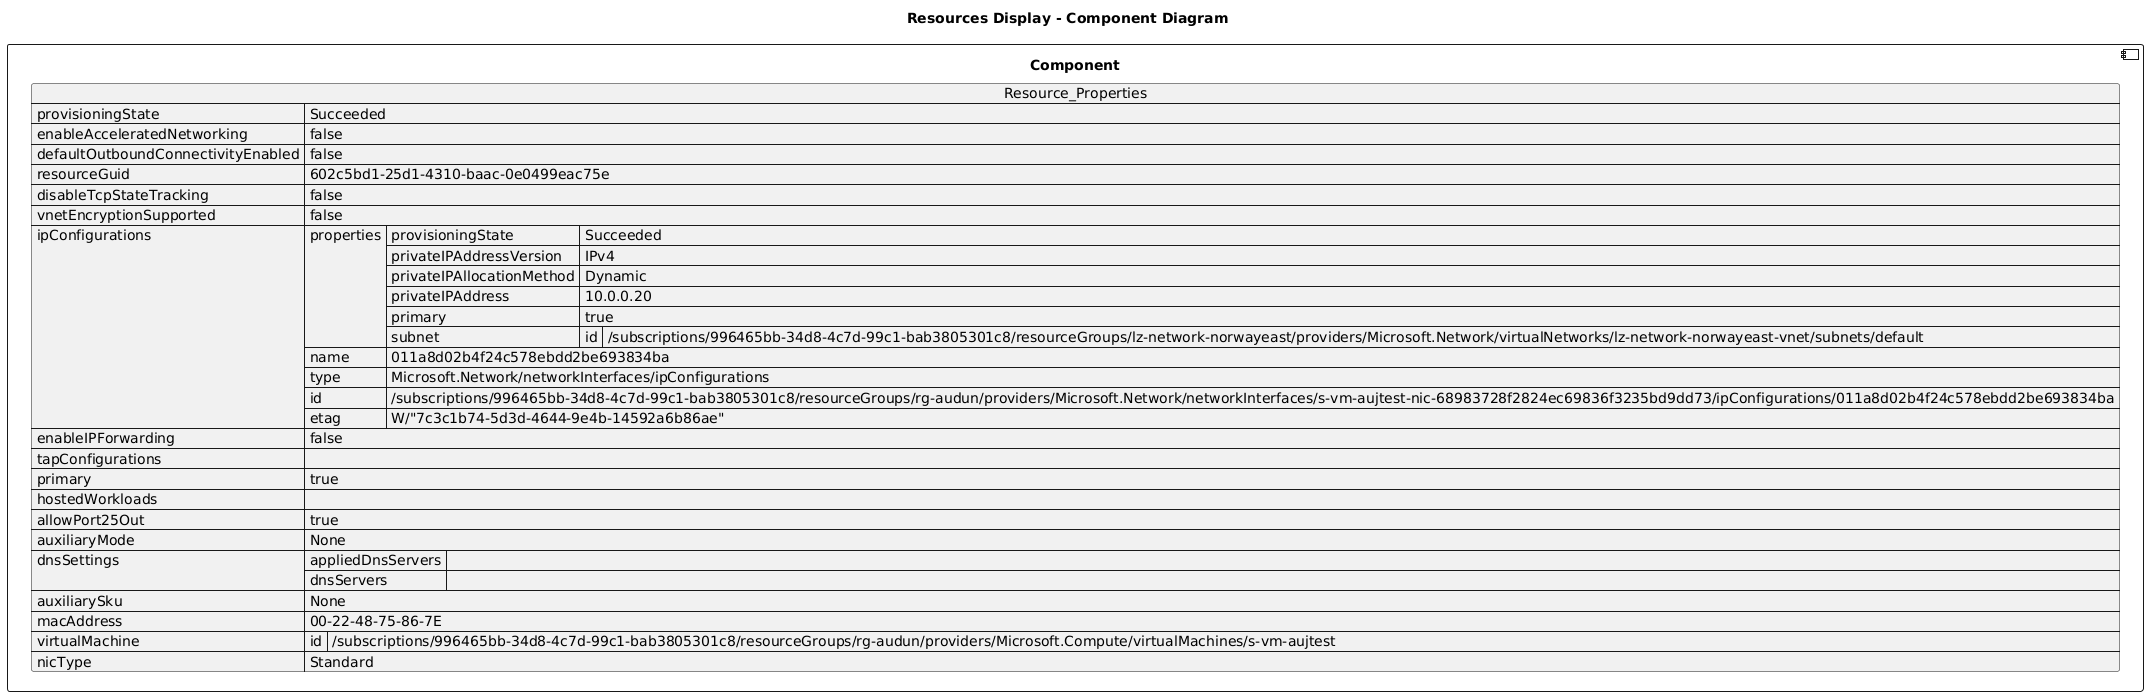

The diagram above was rendered by PlantUML. Its source (embedded in the PNG):
@startuml

title Resources Display - Component Diagram

component Component {

json  Resource_Properties {
  "provisioningState": "Succeeded",
  "enableAcceleratedNetworking": false,
  "defaultOutboundConnectivityEnabled": false,
  "resourceGuid": "602c5bd1-25d1-4310-baac-0e0499eac75e",
  "disableTcpStateTracking": false,
  "vnetEncryptionSupported": false,
  "ipConfigurations": [
    {
      "properties": {
        "provisioningState": "Succeeded",
        "privateIPAddressVersion": "IPv4",
        "privateIPAllocationMethod": "Dynamic",
        "privateIPAddress": "10.0.0.20",
        "primary": true,
        "subnet": {
          "id": "/subscriptions/996465bb-34d8-4c7d-99c1-bab3805301c8/resourceGroups/lz-network-norwayeast/providers/Microsoft.Network/virtualNetworks/lz-network-norwayeast-vnet/subnets/default"
        }
      },
      "name": "011a8d02b4f24c578ebdd2be693834ba",
      "type": "Microsoft.Network/networkInterfaces/ipConfigurations",
      "id": "/subscriptions/996465bb-34d8-4c7d-99c1-bab3805301c8/resourceGroups/rg-audun/providers/Microsoft.Network/networkInterfaces/s-vm-aujtest-nic-68983728f2824ec69836f3235bd9dd73/ipConfigurations/011a8d02b4f24c578ebdd2be693834ba",
      "etag": "W/\"7c3c1b74-5d3d-4644-9e4b-14592a6b86ae\""
    }
  ],
  "enableIPForwarding": false,
  "tapConfigurations": [],
  "primary": true,
  "hostedWorkloads": [],
  "allowPort25Out": true,
  "auxiliaryMode": "None",
  "dnsSettings": {
    "appliedDnsServers": [],
    "dnsServers": []
  },
  "auxiliarySku": "None",
  "macAddress": "00-22-48-75-86-7E",
  "virtualMachine": {
    "id": "/subscriptions/996465bb-34d8-4c7d-99c1-bab3805301c8/resourceGroups/rg-audun/providers/Microsoft.Compute/virtualMachines/s-vm-aujtest"
  },
  "nicType": "Standard"
}
}
@enduml